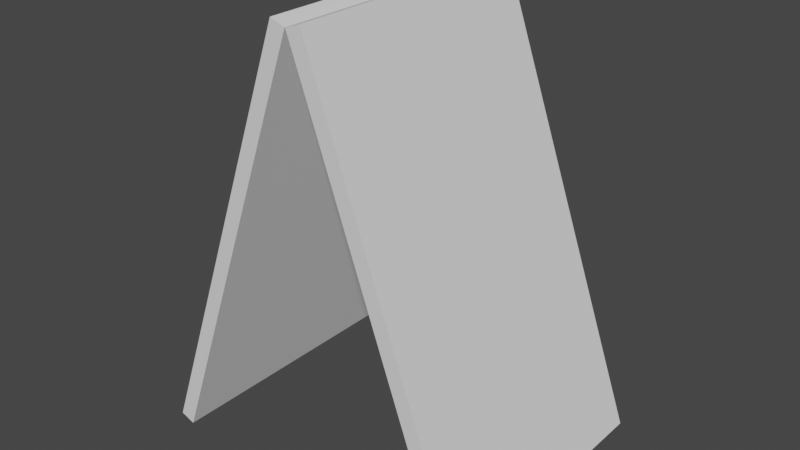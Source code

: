 # Source: sign.blend  (saved by Blender 3.4.6; exported with 4.5.12 LTS)
import bpy
from mathutils import Matrix  # noqa: F401  (used for matrix-valued properties, if any)

bpy.ops.wm.read_factory_settings(use_empty=True)
scene = bpy.context.scene
scene.name = 'Scene'

# ---- collections
col_collection = bpy.data.collections.new('Collection'); scene.collection.children.link(col_collection)

# ---- world
world_world = bpy.data.worlds.new('World'); scene.world = world_world
world_world.use_nodes = True; world_world.node_tree.nodes.clear()
_N = world_world.node_tree.nodes; _L = world_world.node_tree.links
n0 = _N.new('ShaderNodeOutputWorld'); n0.name = 'World Output'; n0.location = (300, 300)
n1 = _N.new('ShaderNodeBackground'); n1.name = 'Background'; n1.location = (10, 300)
n1.inputs[0].default_value = (0.05088, 0.05088, 0.05088, 1.0)
_L.new(n1.outputs[0], n0.inputs[0])
n0.is_active_output = True
world_world.color = (0.05088, 0.05088, 0.05088)
world_world.use_sun_shadow = False
world_world.sun_shadow_jitter_overblur = 0.0

# ---- meshes
me_cube_001 = bpy.data.meshes.new('Cube.001')
me_cube_001.from_pydata([(3.082, -2.59, 0.0), (2.403, -2.59, 1.881), (3.082, 2.59, 0.0), (2.403, 2.59, 1.881), (3.374, -2.59, 0.1053), (2.695, -2.59, 1.987), (3.374, 2.59, 0.1053), (2.695, 2.59, 1.987), (0.005804, -2.59, 8.524), (0.005804, 2.59, 8.524), (0.2976, 2.59, 8.63), (0.2976, -2.59, 8.63), (1.019, -2.59, 6.63), (0.7276, -2.59, 6.525), (0.7276, 2.59, 6.525), (1.019, 2.59, 6.63), (-3.082, -2.59, 0.0), (-2.403, -2.59, 1.881), (-3.082, 2.59, 0.0), (-2.403, 2.59, 1.881), (-3.374, -2.59, 0.1053), (-2.695, -2.59, 1.987), (-3.374, 2.59, 0.1053), (-2.695, 2.59, 1.987), (-0.005804, -2.59, 8.524), (-0.005804, 2.59, 8.524), (-0.2976, 2.59, 8.63), (-0.2976, -2.59, 8.63), (-1.019, -2.59, 6.63), (-0.7276, -2.59, 6.525), (-0.7276, 2.59, 6.525), (-1.019, 2.59, 6.63)], [], [(0, 1, 3, 2), (2, 3, 7, 6), (6, 7, 5, 4), (4, 5, 1, 0), (2, 6, 4, 0), (3, 14, 15, 7), (13, 12, 11, 8), (7, 15, 12, 5), (5, 12, 13, 1), (10, 9, 8, 11), (15, 14, 9, 10), (12, 15, 10, 11), (14, 13, 8, 9), (1, 13, 14, 3), (16, 18, 19, 17), (18, 22, 23, 19), (22, 20, 21, 23), (20, 16, 17, 21), (18, 16, 20, 22), (19, 23, 31, 30), (29, 24, 27, 28), (23, 21, 28, 31), (21, 17, 29, 28), (26, 27, 24, 25), (31, 26, 25, 30), (28, 27, 26, 31), (30, 25, 24, 29), (17, 19, 30, 29)])
_uv = me_cube_001.uv_layers.new(name='UVMap')
_uv.uv.foreach_set('vector', [0.375, 0.0, 0.625, 0.0, 0.625, 0.25, 0.375, 0.25, 0.375, 0.25, 0.625, 0.25, 0.625, 0.5, 0.375, 0.5, 0.375, 0.5, 0.625, 0.5, 0.625, 0.75, 0.375, 0.75, 0.375, 0.75, 0.625, 0.75, 0.625, 1.0, 0.375, 1.0, 0.125, 0.5, 0.375, 0.5, 0.375, 0.75, 0.125, 0.75, 0.625, 0.25, 0.625, 0.25, 0.625, 0.5, 0.625, 0.5, 0.625, 1.0, 0.625, 0.75, 0.625, 0.75, 0.625, 1.0, 0.625, 0.5, 0.625, 0.5, 0.625, 0.75, 0.625, 0.75, 0.625, 0.75, 0.625, 0.75, 0.625, 1.0, 0.625, 1.0, 0.625, 0.5, 0.875, 0.5, 0.875, 0.75, 0.625, 0.75, 0.625, 0.5, 0.625, 0.25, 0.625, 0.25, 0.625, 0.5, 0.625, 0.75, 0.625, 0.5, 0.625, 0.5, 0.625, 0.75, 0.625, 0.25, 0.625, 0.0, 0.625, 0.0, 0.625, 0.25, 0.625, 0.0, 0.625, 0.0, 0.625, 0.25, 0.625, 0.25, 0.375, 0.0, 0.375, 0.25, 0.625, 0.25, 0.625, 0.0, 0.375, 0.25, 0.375, 0.5, 0.625, 0.5, 0.625, 0.25, 0.375, 0.5, 0.375, 0.75, 0.625, 0.75, 0.625, 0.5, 0.375, 0.75, 0.375, 1.0, 0.625, 1.0, 0.625, 0.75, 0.125, 0.5, 0.125, 0.75, 0.375, 0.75, 0.375, 0.5, 0.625, 0.25, 0.625, 0.5, 0.625, 0.5, 0.625, 0.25, 0.625, 1.0, 0.625, 1.0, 0.625, 0.75, 0.625, 0.75, 0.625, 0.5, 0.625, 0.75, 0.625, 0.75, 0.625, 0.5, 0.625, 0.75, 0.625, 1.0, 0.625, 1.0, 0.625, 0.75, 0.625, 0.5, 0.625, 0.75, 0.875, 0.75, 0.875, 0.5, 0.625, 0.5, 0.625, 0.5, 0.625, 0.25, 0.625, 0.25, 0.625, 0.75, 0.625, 0.75, 0.625, 0.5, 0.625, 0.5, 0.625, 0.25, 0.625, 0.25, 0.625, 0.0, 0.625, 0.0, 0.625, 0.0, 0.625, 0.25, 0.625, 0.25, 0.625, 0.0])
me_cube_001.update()

# ---- objects
ob_sign = bpy.data.objects.new('sign', me_cube_001)

# ---- transforms, parenting, visibility, modifiers, constraints
ob_sign.location = (0.0, 0.0, -0.9933)

# ---- collection membership
col_collection.objects.link(ob_sign)

# ---- scene / render settings (as saved in the file)
scene.frame_start = 1; scene.frame_end = 250; scene.frame_set(1)
scene.render.engine = 'BLENDER_EEVEE_NEXT'
scene.cycles.sampling_pattern = 'TABULATED_SOBOL'
scene.cycles.use_light_tree = False
scene.view_settings.view_transform = 'Filmic'
bpy.context.view_layer.update()

# ---- added for rendering (the .blend has no active camera and no usable light): camera, sun
cam_auto = bpy.data.cameras.new('AutoCamera')
cam_auto.lens = 50.0
cam_auto.sensor_width = 36.0
cam_auto.clip_end = 1000.0
ob_auto_camera = bpy.data.objects.new('AutoCamera', cam_auto)
scene.collection.objects.link(ob_auto_camera)
ob_auto_camera.location = (11.2117, -13.454, 12.291)
ob_auto_camera.rotation_euler = (1.09748, -7.21219e-08, 0.694738)
scene.camera = ob_auto_camera
light_auto_sun = bpy.data.lights.new('AutoSun', 'SUN')
light_auto_sun.energy = 3.0
light_auto_sun.angle = 0.0523599
ob_auto_sun = bpy.data.objects.new('AutoSun', light_auto_sun)
scene.collection.objects.link(ob_auto_sun)
ob_auto_sun.rotation_euler = (0.872665, 0.174533, 0.523599)
bpy.context.view_layer.update()
